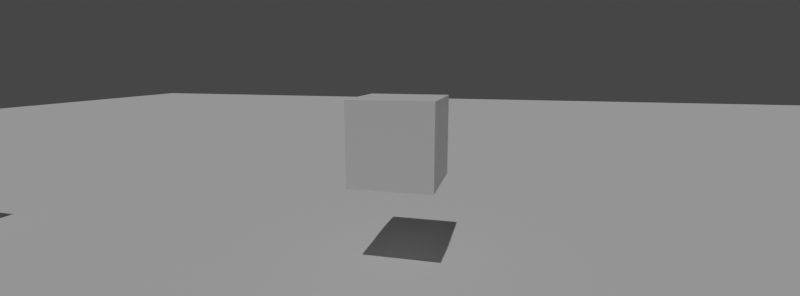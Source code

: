 # Source: 10.blend  (saved by Blender 3.6.11; exported with 4.5.12 LTS)
import bpy
from mathutils import Matrix  # noqa: F401  (used for matrix-valued properties, if any)

bpy.ops.wm.read_factory_settings(use_empty=True)
scene = bpy.context.scene
scene.name = 'Scene'

# ---- collections
col_collection = bpy.data.collections.new('Collection'); scene.collection.children.link(col_collection)

# ---- world
world_world = bpy.data.worlds.new('World'); scene.world = world_world
world_world.use_nodes = True; world_world.node_tree.nodes.clear()
_N = world_world.node_tree.nodes; _L = world_world.node_tree.links
n0 = _N.new('ShaderNodeOutputWorld'); n0.name = 'World Output'; n0.location = (300, 300)
n1 = _N.new('ShaderNodeBackground'); n1.name = 'Background'; n1.location = (10, 300)
n1.inputs[0].default_value = (0.05088, 0.05088, 0.05088, 1.0)
_L.new(n1.outputs[0], n0.inputs[0])
n0.is_active_output = True
world_world.color = (0.05088, 0.05088, 0.05088)
world_world.use_sun_shadow = False
world_world.sun_shadow_jitter_overblur = 0.0

# ---- cameras
cam_camera = bpy.data.cameras.new('Camera')
cam_camera.sensor_fit = 'VERTICAL'
cam_camera.lens = 18.0
cam_camera.sensor_height = 12.0

# ---- lights
light_spot_004 = bpy.data.lights.new('Spot.004', 'SUN')
light_spot_004.transmission_factor = 0.0
light_spot_004.energy = 1.0
light_spot_004.shadow_soft_size = 0.68

# ---- meshes
me_cube_002 = bpy.data.meshes.new('Cube.002')
me_cube_002.from_pydata([(-0.1872, -0.1872, -0.85), (-0.1872, -0.1872, 0.85), (-0.1872, 0.1872, -0.85), (-0.1872, 0.1872, 0.85), (0.1872, -0.1872, -0.85), (0.1872, -0.1872, 0.85), (0.1872, 0.1872, -0.85), (0.1872, 0.1872, 0.85)], [], [(0, 1, 3, 2), (2, 3, 7, 6), (6, 7, 5, 4), (4, 5, 1, 0), (2, 6, 4, 0), (7, 3, 1, 5)])
_uv = me_cube_002.uv_layers.new(name='UVMap')
_uv.uv.foreach_set('vector', [0.375, 0.0, 0.625, 0.0, 0.625, 0.25, 0.375, 0.25, 0.375, 0.25, 0.625, 0.25, 0.625, 0.5, 0.375, 0.5, 0.375, 0.5, 0.625, 0.5, 0.625, 0.75, 0.375, 0.75, 0.375, 0.75, 0.625, 0.75, 0.625, 1.0, 0.375, 1.0, 0.125, 0.5, 0.375, 0.5, 0.375, 0.75, 0.125, 0.75, 0.625, 0.5, 0.875, 0.5, 0.875, 0.75, 0.625, 0.75])
me_cube_002.update()
me_cube_016 = bpy.data.meshes.new('Cube.016')
me_cube_016.from_pydata([(-0.2939, -0.2939, -0.2939), (-0.2939, -0.2939, 0.2939), (-0.2939, 0.2939, -0.2939), (-0.2939, 0.2939, 0.2939), (0.2939, -0.2939, -0.2939), (0.2939, -0.2939, 0.2939), (0.2939, 0.2939, -0.2939), (0.2939, 0.2939, 0.2939)], [], [(0, 1, 3, 2), (2, 3, 7, 6), (6, 7, 5, 4), (4, 5, 1, 0), (2, 6, 4, 0), (7, 3, 1, 5)])
_uv = me_cube_016.uv_layers.new(name='UVMap')
_uv.uv.foreach_set('vector', [0.375, 0.0, 0.625, 0.0, 0.625, 0.25, 0.375, 0.25, 0.375, 0.25, 0.625, 0.25, 0.625, 0.5, 0.375, 0.5, 0.375, 0.5, 0.625, 0.5, 0.625, 0.75, 0.375, 0.75, 0.375, 0.75, 0.625, 0.75, 0.625, 1.0, 0.375, 1.0, 0.125, 0.5, 0.375, 0.5, 0.375, 0.75, 0.125, 0.75, 0.625, 0.5, 0.875, 0.5, 0.875, 0.75, 0.625, 0.75])
me_cube_016.update()
me_cube_014 = bpy.data.meshes.new('Cube.014')
me_cube_014.from_pydata([(-0.5, -0.5, -0.5), (-0.5, -0.5, 0.5), (-0.5, 0.5, -0.5), (-0.5, 0.5, 0.5), (0.5, -0.5, -0.5), (0.5, -0.5, 0.5), (0.5, 0.5, -0.5), (0.5, 0.5, 0.5)], [], [(0, 1, 3, 2), (2, 3, 7, 6), (6, 7, 5, 4), (4, 5, 1, 0), (2, 6, 4, 0), (7, 3, 1, 5)])
_uv = me_cube_014.uv_layers.new(name='UVMap')
_uv.uv.foreach_set('vector', [0.375, 0.0, 0.625, 0.0, 0.625, 0.25, 0.375, 0.25, 0.375, 0.25, 0.625, 0.25, 0.625, 0.5, 0.375, 0.5, 0.375, 0.5, 0.625, 0.5, 0.625, 0.75, 0.375, 0.75, 0.375, 0.75, 0.625, 0.75, 0.625, 1.0, 0.375, 1.0, 0.125, 0.5, 0.375, 0.5, 0.375, 0.75, 0.125, 0.75, 0.625, 0.5, 0.875, 0.5, 0.875, 0.75, 0.625, 0.75])
me_cube_014.update()

# ---- objects
ob_camera = bpy.data.objects.new('Camera', cam_camera)
ob_cameratarget = bpy.data.objects.new('CameraTarget', None)
ob_cameratargetdof = bpy.data.objects.new('CameraTargetDof', None)
ob_cube_001 = bpy.data.objects.new('Cube.001', me_cube_002)
ob_spot_004 = bpy.data.objects.new('Spot.004', light_spot_004)
ob_content9 = bpy.data.objects.new('Content9', me_cube_016)
ob_cube = bpy.data.objects.new('Cube', me_cube_014)
ob_skybox = bpy.data.objects.new('Skybox', None)
ob_nanka = bpy.data.objects.new('nanka', None)

# ---- transforms, parenting, visibility, modifiers, constraints
ob_camera.location = (1.268, -5.038, 2.48)
ob_camera.rotation_euler = (1.571, -0.0, 0.0)
_c = ob_camera.constraints.new('TRACK_TO'); _c.name = 'Track To'
_c.target = ob_cameratarget
ob_cameratarget.location = (0.0, 0.0, 1.48)
ob_cameratargetdof.location = (0.0963, 0.05245, 1.414)
ob_cube_001.location = (-6.616, -0.928, 0.9339)
ob_spot_004.location = (-0.6515, -4.127, 11.22)
ob_spot_004.rotation_euler = (0.4057, 0.1479, -0.3724)
ob_spot_004.scale = (1.248, 1.248, 1.248)
ob_content9.location = (0.0, 0.0, 1.582)
ob_content9.scale = (1.707, 1.707, 1.707)
ob_cube.location = (0.0, 0.0, -0.5)
ob_cube.scale = (49.69, 49.69, 1.188)
ob_skybox.location = (0.0, 0.0, 0.0)
ob_nanka.location = (0.0, 0.0, 0.0)

# ---- collection membership
col_collection.objects.link(ob_camera)
col_collection.objects.link(ob_cameratarget)
col_collection.objects.link(ob_cameratargetdof)
col_collection.objects.link(ob_cube_001)
col_collection.objects.link(ob_spot_004)
col_collection.objects.link(ob_content9)
col_collection.objects.link(ob_cube)
col_collection.objects.link(ob_skybox)
col_collection.objects.link(ob_nanka)

# ---- scene / render settings (as saved in the file)
scene.camera = ob_camera
scene.frame_start = 1; scene.frame_end = 450; scene.frame_set(344)
scene.render.engine = 'BLENDER_EEVEE_NEXT'
scene.render.resolution_x = 2914
scene.render.fps = 30
scene.cycles.sampling_pattern = 'TABULATED_SOBOL'
scene.cycles.use_light_tree = False
scene.view_settings.view_transform = 'Filmic'
bpy.context.view_layer.update()
